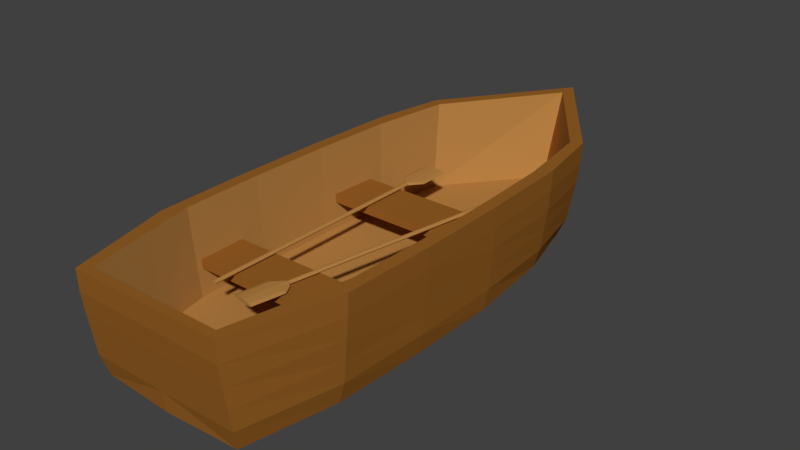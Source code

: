 # Source: wooden_boat.blend  (saved by Blender 2.79.0; exported with 4.5.12 LTS)
import bpy
from mathutils import Matrix  # noqa: F401  (used for matrix-valued properties, if any)

bpy.ops.wm.read_factory_settings(use_empty=True)
scene = bpy.context.scene
scene.name = 'Scene'

# ---- collections
col_collection_1 = bpy.data.collections.new('Collection 1'); scene.collection.children.link(col_collection_1)

# ---- materials (node trees are filled in below, after node groups)
mat_material_001 = bpy.data.materials.new('Material.001')
mat_material_001.alpha_threshold = 0.0
mat_material_001.use_transparent_shadow = False
mat_material_001.diffuse_color = (0.4672, 0.2259, 0.06045, 1.0)
mat_material_001.roughness = 0.5
mat_material_002 = bpy.data.materials.new('Material.002')
mat_material_002.alpha_threshold = 0.0
mat_material_002.use_transparent_shadow = False
mat_material_002.diffuse_color = (0.3032, 0.1164, 0.01912, 1.0)
mat_material_002.roughness = 0.5

# ---- material node trees

# ---- world
world_world = bpy.data.worlds.new('World'); scene.world = world_world
world_world.color = (0.05088, 0.05088, 0.05088)
world_world.use_sun_shadow = False
world_world.sun_shadow_jitter_overblur = 0.0
world_world.cycles.sampling_method = 'MANUAL'

# ---- meshes
me_cylinder_003 = bpy.data.meshes.new('Cylinder.003')
me_cylinder_003.from_pydata([(0.0, 1.0, -1.0), (0.0, 1.0, 1.0), (0.7071, 0.7071, -1.0), (0.7071, 0.7071, 1.0), (1.0, -4.371e-08, -1.0), (1.0, -4.371e-08, 1.0), (0.7071, -0.7071, -1.0), (0.7071, -0.7071, 1.0), (-8.742e-08, -1.0, -1.0), (-8.742e-08, -1.0, 1.0), (-0.7071, -0.7071, -1.0), (-0.7071, -0.7071, 1.0), (-1.0, 1.192e-08, -1.0), (-1.0, 1.192e-08, 1.0), (-0.7071, 0.7071, -1.0), (-0.7071, 0.7071, 1.0), (1.507e-07, 1.0, -1.091), (2.444e-06, 2.563e-06, 1.0), (1.341e-08, 1.0, -1.013), (1.533, 0.7071, -1.013), (2.168, -8.48e-08, -1.013), (1.533, -0.7071, -1.013), (-1.762e-07, -1.0, -1.013), (-1.533, -0.7071, -1.013), (-2.168, -2.916e-08, -1.013), (-1.533, 0.7071, -1.013), (1.444e-07, 1.0, -1.359), (3.964, 0.7071, -1.091), (5.606, -3.295e-07, -1.091), (3.964, -0.7071, -1.091), (-3.394e-07, -1.0, -1.091), (-3.964, -0.7071, -1.091), (-5.606, -2.739e-07, -1.091), (-3.964, 0.7071, -1.091), (3.773, 0.7071, -1.359), (5.335, -1.171e-06, -1.359), (3.773, -0.7071, -1.359), (-3.22e-07, -1.0, -1.359), (-3.773, -0.7071, -1.359), (-5.335, -1.116e-06, -1.359), (-3.773, 0.7071, -1.359), (-8.878e-08, -1.128e-06, -1.359)], [], [(0, 1, 3, 2), (2, 3, 5, 4), (4, 5, 7, 6), (6, 7, 9, 8), (8, 9, 11, 10), (10, 11, 13, 12), (3, 17, 5), (12, 13, 15, 14), (14, 15, 1, 0), (2, 4, 20, 19), (12, 14, 25, 24), (6, 8, 22, 21), (10, 12, 24, 23), (4, 6, 21, 20), (0, 2, 19, 18), (14, 0, 18, 25), (8, 10, 23, 22), (11, 17, 13), (9, 17, 11), (1, 17, 3), (7, 17, 9), (15, 17, 1), (5, 17, 7), (13, 17, 15), (19, 20, 28, 27), (21, 22, 30, 29), (23, 24, 32, 31), (25, 18, 16, 33), (18, 19, 27, 16), (20, 21, 29, 28), (22, 23, 31, 30), (24, 25, 33, 32), (29, 30, 37, 36), (31, 32, 39, 38), (33, 16, 26, 40), (16, 27, 34, 26), (28, 29, 36, 35), (30, 31, 38, 37), (32, 33, 40, 39), (27, 28, 35, 34), (26, 41, 40), (37, 41, 36), (34, 41, 26), (38, 41, 37), (35, 41, 34), (39, 41, 38), (36, 41, 35), (40, 41, 39)])
me_cylinder_003.materials.append(mat_material_001)
me_cylinder_003.use_remesh_preserve_volume = False
me_cylinder_003.use_remesh_preserve_attributes = False
me_cylinder_003.use_mirror_vertex_groups = False
me_cylinder_003.update()
me_cylinder_002 = bpy.data.meshes.new('Cylinder.002')
me_cylinder_002.from_pydata([(0.0, 1.0, -1.0), (0.0, 1.0, 1.0), (0.7071, 0.7071, -1.0), (0.7071, 0.7071, 1.0), (1.0, -4.371e-08, -1.0), (1.0, -4.371e-08, 1.0), (0.7071, -0.7071, -1.0), (0.7071, -0.7071, 1.0), (-8.742e-08, -1.0, -1.0), (-8.742e-08, -1.0, 1.0), (-0.7071, -0.7071, -1.0), (-0.7071, -0.7071, 1.0), (-1.0, 1.192e-08, -1.0), (-1.0, 1.192e-08, 1.0), (-0.7071, 0.7071, -1.0), (-0.7071, 0.7071, 1.0), (1.507e-07, 1.0, -1.091), (2.444e-06, 2.563e-06, 1.0), (1.341e-08, 1.0, -1.013), (1.533, 0.7071, -1.013), (2.168, -8.48e-08, -1.013), (1.533, -0.7071, -1.013), (-1.762e-07, -1.0, -1.013), (-1.533, -0.7071, -1.013), (-2.168, -2.916e-08, -1.013), (-1.533, 0.7071, -1.013), (1.444e-07, 1.0, -1.359), (3.964, 0.7071, -1.091), (5.606, -3.295e-07, -1.091), (3.964, -0.7071, -1.091), (-3.394e-07, -1.0, -1.091), (-3.964, -0.7071, -1.091), (-5.606, -2.739e-07, -1.091), (-3.964, 0.7071, -1.091), (3.773, 0.7071, -1.359), (5.335, -1.171e-06, -1.359), (3.773, -0.7071, -1.359), (-3.22e-07, -1.0, -1.359), (-3.773, -0.7071, -1.359), (-5.335, -1.116e-06, -1.359), (-3.773, 0.7071, -1.359), (-8.878e-08, -1.128e-06, -1.359)], [], [(0, 1, 3, 2), (2, 3, 5, 4), (4, 5, 7, 6), (6, 7, 9, 8), (8, 9, 11, 10), (10, 11, 13, 12), (3, 17, 5), (12, 13, 15, 14), (14, 15, 1, 0), (2, 4, 20, 19), (12, 14, 25, 24), (6, 8, 22, 21), (10, 12, 24, 23), (4, 6, 21, 20), (0, 2, 19, 18), (14, 0, 18, 25), (8, 10, 23, 22), (11, 17, 13), (9, 17, 11), (1, 17, 3), (7, 17, 9), (15, 17, 1), (5, 17, 7), (13, 17, 15), (19, 20, 28, 27), (21, 22, 30, 29), (23, 24, 32, 31), (25, 18, 16, 33), (18, 19, 27, 16), (20, 21, 29, 28), (22, 23, 31, 30), (24, 25, 33, 32), (29, 30, 37, 36), (31, 32, 39, 38), (33, 16, 26, 40), (16, 27, 34, 26), (28, 29, 36, 35), (30, 31, 38, 37), (32, 33, 40, 39), (27, 28, 35, 34), (26, 41, 40), (37, 41, 36), (34, 41, 26), (38, 41, 37), (35, 41, 34), (39, 41, 38), (36, 41, 35), (40, 41, 39)])
me_cylinder_002.materials.append(mat_material_001)
me_cylinder_002.use_remesh_preserve_volume = False
me_cylinder_002.use_remesh_preserve_attributes = False
me_cylinder_002.use_mirror_vertex_groups = False
me_cylinder_002.update()
me_cube_001 = bpy.data.meshes.new('Cube.001')
me_cube_001.from_pydata([(0.9202, -0.9909, -1.0), (0.9672, -1.047, 1.0), (0.9672, -1.044, 0.6), (0.9672, -1.035, 0.2), (0.9672, -1.024, -0.2), (0.9672, -1.013, -0.6), (1.145, -0.6667, -1.0), (1.195, -0.3333, -1.0), (1.202, 2.98e-08, -1.0), (1.086, 0.3333, -1.0), (0.8561, 0.5819, -1.0), (1.106, 0.5926, 1.0), (1.261, 0.3348, 1.0), (1.311, -2.98e-08, 1.0), (1.325, -0.3333, 1.0), (1.302, -0.6681, 1.0), (0.9759, 0.5831, -0.6), (1.165, 0.3333, -0.6), (1.247, -2.98e-08, -0.6), (1.255, -0.3333, -0.6), (1.22, -0.6667, -0.6), (1.02, 0.5857, -0.2), (1.196, 0.3334, -0.2), (1.269, -2.98e-08, -0.2), (1.274, -0.3333, -0.2), (1.243, -0.6667, -0.2), (1.067, 0.5889, 0.2), (1.229, 0.3339, 0.2), (1.29, -2.98e-08, 0.2), (1.298, -0.3333, 0.2), (1.27, -0.6671, 0.2), (1.096, 0.5915, 0.6), (1.252, 0.3345, 0.6), (1.305, -2.98e-08, 0.6), (1.317, -0.3333, 0.6), (1.293, -0.6678, 0.6), (0.0, 0.8499, -1.0), (0.0, 1.046, 1.0), (-0.9202, -0.9909, -1.0), (-0.9672, -1.047, 1.0), (0.0, 0.9004, -0.6), (-0.9672, -1.044, 0.6), (-0.9672, -1.035, 0.2), (-0.9672, -1.024, -0.2), (-0.9672, -1.013, -0.6), (-1.145, -0.6667, -1.0), (-1.195, -0.3333, -1.0), (-1.202, 2.98e-08, -1.0), (-1.086, 0.3333, -1.0), (-0.8627, 0.5819, -1.0), (-1.106, 0.5926, 1.0), (-1.261, 0.3348, 1.0), (-1.311, -2.98e-08, 1.0), (-1.325, -0.3333, 1.0), (-1.302, -0.6681, 1.0), (-0.9759, 0.5831, -0.6), (-1.165, 0.3333, -0.6), (-1.247, -2.98e-08, -0.6), (-1.255, -0.3333, -0.6), (-1.22, -0.6667, -0.6), (-1.02, 0.5857, -0.2), (-1.196, 0.3334, -0.2), (-1.269, -2.98e-08, -0.2), (-1.274, -0.3333, -0.2), (-1.243, -0.6667, -0.2), (-1.067, 0.5889, 0.2), (-1.229, 0.3339, 0.2), (-1.29, -2.98e-08, 0.2), (-1.298, -0.3333, 0.2), (-1.27, -0.6671, 0.2), (-1.096, 0.5915, 0.6), (-1.252, 0.3345, 0.6), (-1.305, -2.98e-08, 0.6), (-1.317, -0.3333, 0.6), (-1.293, -0.6678, 0.6), (0.0, -1.004, -1.0), (0.0, -1.047, 1.0), (0.0, -1.013, -0.6), (0.0, -1.024, -0.2), (0.0, -1.035, 0.2), (0.0, -1.044, 0.6), (0.0, 0.952, -0.2), (0.0, 0.996, 0.2), (0.0, 1.03, 0.6), (0.0, 0.5561, -1.0), (0.0, 0.3333, -1.0), (0.0, 0.0, -1.0), (0.0, -0.3333, -1.0), (0.0, -0.6667, -1.0), (1.106, -0.5888, -0.6986), (0.8316, -0.966, -0.6986), (0.944, 0.5328, -0.6986), (1.07, 0.2679, -0.6986), (1.113, -0.01892, -0.6986), (1.125, -0.3086, -0.6986), (-2.3e-09, 0.5674, -0.6986), (-2.3e-09, 0.2802, -0.6986), (-2.3e-09, -0.01449, -0.6986), (-2.3e-09, -0.3092, -0.6986), (-2.3e-09, -0.6064, -0.6986), (-2.3e-09, -0.966, -0.6986), (-2.3e-09, 0.8711, -0.6986), (-1.106, -0.5888, -0.6986), (-0.8316, -0.966, -0.6986), (-0.944, 0.5328, -0.6986), (-1.07, 0.2679, -0.6986), (-1.113, -0.01892, -0.6986), (-1.125, -0.3086, -0.6986), (1.152, -0.6052, 1.0), (0.8552, -1.012, 1.0), (0.9776, 0.5697, 1.0), (1.115, 0.2815, 1.0), (1.159, -0.01449, 1.0), (1.172, -0.3092, 1.0), (-2.3e-09, -1.012, 1.0), (-2.3e-09, 0.9716, 1.0), (-1.152, -0.6052, 1.0), (-0.8552, -1.012, 1.0), (-0.9776, 0.5697, 1.0), (-1.115, 0.2815, 1.0), (-1.159, -0.01449, 1.0), (-1.172, -0.3092, 1.0), (-1.152, -0.5743, -0.009848), (-1.152, -0.5743, -0.1749), (-1.152, -0.3993, -0.009848), (-1.152, -0.3993, -0.1749), (1.132, -0.5743, -0.009848), (1.132, -0.5743, -0.1749), (1.132, -0.3993, -0.009848), (1.132, -0.3993, -0.1749), (-1.152, 0.03972, -0.009848), (-1.152, 0.03972, -0.1749), (-1.152, 0.2147, -0.009848), (-1.152, 0.2147, -0.1749), (1.132, 0.03972, -0.009848), (1.132, 0.03972, -0.1749), (1.132, 0.2147, -0.009848), (1.132, 0.2147, -0.1749)], [], [(35, 15, 1, 2), (88, 6, 0, 75), (6, 20, 5, 0), (20, 25, 4, 5), (25, 30, 3, 4), (30, 35, 2, 3), (82, 83, 31, 26), (26, 31, 32, 27), (27, 32, 33, 28), (28, 33, 34, 29), (29, 34, 35, 30), (81, 82, 26, 21), (21, 26, 27, 22), (22, 27, 28, 23), (23, 28, 29, 24), (24, 29, 30, 25), (40, 81, 21, 16), (16, 21, 22, 17), (17, 22, 23, 18), (18, 23, 24, 19), (19, 24, 25, 20), (36, 40, 16, 10), (10, 16, 17, 9), (9, 17, 18, 8), (8, 18, 19, 7), (7, 19, 20, 6), (36, 10, 84), (84, 10, 9, 85), (85, 9, 8, 86), (86, 8, 7, 87), (87, 7, 6, 88), (83, 37, 11, 31), (31, 11, 12, 32), (32, 12, 13, 33), (33, 13, 14, 34), (34, 14, 15, 35), (37, 50, 118, 115), (13, 12, 111, 112), (51, 52, 120, 119), (12, 11, 110, 111), (50, 51, 119, 118), (3, 2, 80, 79), (4, 3, 79, 78), (5, 4, 78, 77), (0, 5, 77, 75), (1, 15, 108, 109), (2, 1, 76, 80), (74, 41, 39, 54), (88, 75, 38, 45), (45, 38, 44, 59), (59, 44, 43, 64), (64, 43, 42, 69), (69, 42, 41, 74), (82, 65, 70, 83), (65, 66, 71, 70), (66, 67, 72, 71), (67, 68, 73, 72), (68, 69, 74, 73), (81, 60, 65, 82), (60, 61, 66, 65), (61, 62, 67, 66), (62, 63, 68, 67), (63, 64, 69, 68), (40, 55, 60, 81), (55, 56, 61, 60), (56, 57, 62, 61), (57, 58, 63, 62), (58, 59, 64, 63), (36, 49, 55, 40), (49, 48, 56, 55), (48, 47, 57, 56), (47, 46, 58, 57), (46, 45, 59, 58), (36, 84, 49), (84, 85, 48, 49), (85, 86, 47, 48), (86, 87, 46, 47), (87, 88, 45, 46), (83, 70, 50, 37), (70, 71, 51, 50), (71, 72, 52, 51), (72, 73, 53, 52), (73, 74, 54, 53), (11, 37, 115, 110), (54, 39, 117, 116), (76, 1, 109, 114), (39, 76, 114, 117), (15, 14, 113, 108), (42, 79, 80, 41), (43, 78, 79, 42), (44, 77, 78, 43), (38, 75, 77, 44), (53, 54, 116, 121), (41, 80, 76, 39), (94, 98, 99, 89), (93, 97, 98, 94), (92, 96, 97, 93), (91, 95, 96, 92), (101, 95, 91), (89, 99, 100, 90), (107, 102, 99, 98), (106, 107, 98, 97), (105, 106, 97, 96), (104, 105, 96, 95), (101, 104, 95), (102, 103, 100, 99), (52, 53, 121, 120), (14, 13, 112, 113), (89, 90, 109, 108), (91, 92, 111, 110), (92, 93, 112, 111), (93, 94, 113, 112), (94, 89, 108, 113), (90, 100, 114, 109), (101, 91, 110, 115), (103, 102, 116, 117), (105, 104, 118, 119), (106, 105, 119, 120), (107, 106, 120, 121), (102, 107, 121, 116), (100, 103, 117, 114), (104, 101, 115, 118), (122, 123, 125, 124), (124, 125, 129, 128), (128, 129, 127, 126), (126, 127, 123, 122), (124, 128, 126, 122), (129, 125, 123, 127), (130, 131, 133, 132), (132, 133, 137, 136), (136, 137, 135, 134), (134, 135, 131, 130), (132, 136, 134, 130), (137, 133, 131, 135)])
me_cube_001.polygons.foreach_set('material_index', [1, 1, 1, 1, 1, 1, 1, 1, 1, 1, 1, 1, 1, 1, 1, 1, 1, 1, 1, 1, 1, 1, 1, 1, 1, 1, 1, 1, 1, 1, 1, 1, 1, 1, 1, 1, 1, 1, 1, 1, 1, 1, 1, 1, 1, 1, 1, 1, 1, 1, 1, 1, 1, 1, 1, 1, 1, 1, 1, 1, 1, 1, 1, 1, 1, 1, 1, 1, 1, 1, 1, 1, 1, 1, 1, 1, 1, 1, 1, 1, 1, 1, 1, 1, 1, 1, 1, 1, 1, 1, 1, 1, 1, 1, 0, 0, 0, 0, 0, 0, 0, 0, 0, 0, 0, 0, 1, 1, 0, 0, 0, 0, 0, 0, 0, 0, 0, 0, 0, 0, 0, 0, 1, 1, 1, 1, 1, 1, 1, 1, 1, 1, 1, 1])
me_cube_001.materials.append(mat_material_001)
me_cube_001.materials.append(mat_material_002)
me_cube_001.use_remesh_preserve_volume = False
me_cube_001.use_remesh_preserve_attributes = False
me_cube_001.use_mirror_vertex_groups = False
me_cube_001.update()

# ---- objects
ob_cylinder_000 = bpy.data.objects.new('Cylinder.000', me_cylinder_003)
ob_cylinder_002 = bpy.data.objects.new('Cylinder.002', me_cylinder_002)
ob_cube = bpy.data.objects.new('Cube', me_cube_001)

# ---- transforms, parenting, visibility, modifiers, constraints
ob_cylinder_000.location = (0.1947, -0.1887, 0.6995)
ob_cylinder_000.rotation_euler = (1.571, -0.0, 2.965)
ob_cylinder_000.scale = (0.02248, 0.01654, 1.188)
ob_cylinder_000.lineart.crease_threshold = 0.0
ob_cylinder_002.location = (-0.4658, -0.5385, 0.6995)
ob_cylinder_002.rotation_euler = (1.571, -0.0, 0.0)
ob_cylinder_002.scale = (0.02248, 0.01654, 1.188)
ob_cylinder_002.lineart.crease_threshold = 0.0
ob_cube.location = (-0.001101, 0.0, 0.6792)
ob_cube.scale = (0.7668, 2.633, 0.4939)
ob_cube.lineart.crease_threshold = 0.0

# ---- collection membership
col_collection_1.objects.link(ob_cylinder_000)
col_collection_1.objects.link(ob_cylinder_002)
col_collection_1.objects.link(ob_cube)

# ---- scene / render settings (as saved in the file)
scene.frame_start = 1; scene.frame_end = 250; scene.frame_set(1)
scene.render.engine = 'BLENDER_EEVEE_NEXT'
scene.render.resolution_percentage = 50
scene.render.dither_intensity = 0.0
scene.cycles.use_denoising = False
scene.cycles.samples = 128
scene.cycles.sampling_pattern = 'TABULATED_SOBOL'
scene.cycles.use_adaptive_sampling = False
scene.cycles.use_light_tree = False
scene.cycles.blur_glossy = 0.0
scene.cycles.sample_clamp_indirect = 0.0
scene.view_settings.view_transform = 'Standard'
bpy.context.view_layer.update()

# ---- added for rendering (the .blend has no active camera and no usable light): camera, sun
cam_auto = bpy.data.cameras.new('AutoCamera')
cam_auto.lens = 50.0
cam_auto.sensor_width = 36.0
cam_auto.clip_end = 1000.0
ob_auto_camera = bpy.data.objects.new('AutoCamera', cam_auto)
scene.collection.objects.link(ob_auto_camera)
ob_auto_camera.location = (5.50928, -6.61372, 5.08755)
ob_auto_camera.rotation_euler = (1.09748, -7.21219e-08, 0.694738)
scene.camera = ob_auto_camera
light_auto_sun = bpy.data.lights.new('AutoSun', 'SUN')
light_auto_sun.energy = 3.0
light_auto_sun.angle = 0.0523599
ob_auto_sun = bpy.data.objects.new('AutoSun', light_auto_sun)
scene.collection.objects.link(ob_auto_sun)
ob_auto_sun.rotation_euler = (0.872665, 0.174533, 0.523599)
bpy.context.view_layer.update()
